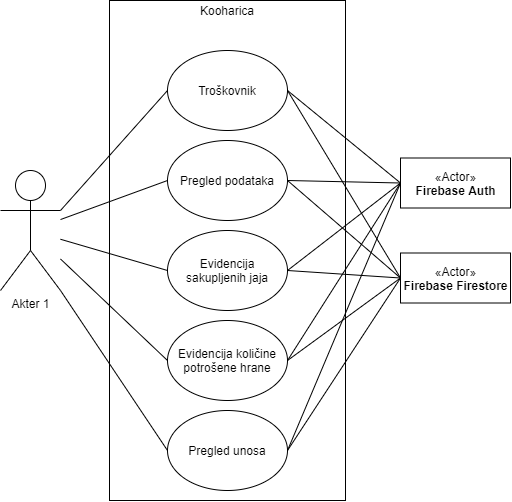

The diagram above was exported from draw.io. Its source (the exported page's mxGraphModel, read from the mxfile embedded in the PNG):
<mxGraphModel dx="1282" dy="958" grid="1" gridSize="10" guides="1" tooltips="1" connect="1" arrows="1" fold="1" page="1" pageScale="1" pageWidth="827" pageHeight="1169" background="none" math="0" shadow="0">
  <root>
    <mxCell id="0" />
    <mxCell id="1" parent="0" />
    <mxCell id="jX7p9ODw6ThJtBg9-2f8-1" value="Akter 1" style="shape=umlActor;verticalLabelPosition=bottom;verticalAlign=top;html=1;" parent="1" vertex="1">
      <mxGeometry x="300" y="270" width="60" height="120" as="geometry" />
    </mxCell>
    <mxCell id="jX7p9ODw6ThJtBg9-2f8-2" value="" style="rounded=0;whiteSpace=wrap;html=1;" parent="1" vertex="1">
      <mxGeometry x="409" y="100" width="236" height="500" as="geometry" />
    </mxCell>
    <mxCell id="jX7p9ODw6ThJtBg9-2f8-3" value="Kooharica" style="text;html=1;strokeColor=none;fillColor=none;align=center;verticalAlign=middle;whiteSpace=wrap;rounded=0;" parent="1" vertex="1">
      <mxGeometry x="507" y="100" width="40" height="20" as="geometry" />
    </mxCell>
    <mxCell id="jX7p9ODw6ThJtBg9-2f8-6" value="Troškovnik" style="ellipse;whiteSpace=wrap;html=1;" parent="1" vertex="1">
      <mxGeometry x="467" y="150" width="120" height="80" as="geometry" />
    </mxCell>
    <mxCell id="jX7p9ODw6ThJtBg9-2f8-7" value="Pregled podataka" style="ellipse;whiteSpace=wrap;html=1;" parent="1" vertex="1">
      <mxGeometry x="467" y="240" width="120" height="80" as="geometry" />
    </mxCell>
    <mxCell id="jX7p9ODw6ThJtBg9-2f8-9" value="«Actor»&lt;br&gt;&lt;b&gt;Firebase Auth&lt;/b&gt;" style="html=1;" parent="1" vertex="1">
      <mxGeometry x="700" y="257.5" width="110" height="50" as="geometry" />
    </mxCell>
    <mxCell id="jX7p9ODw6ThJtBg9-2f8-10" value="«Actor»&lt;br&gt;&lt;b&gt;Firebase Firestore&lt;/b&gt;" style="html=1;" parent="1" vertex="1">
      <mxGeometry x="700" y="352.5" width="110" height="50" as="geometry" />
    </mxCell>
    <mxCell id="jX7p9ODw6ThJtBg9-2f8-11" value="" style="endArrow=none;html=1;entryX=0;entryY=0.5;entryDx=0;entryDy=0;exitX=1;exitY=0.3333333333333333;exitDx=0;exitDy=0;exitPerimeter=0;" parent="1" target="jX7p9ODw6ThJtBg9-2f8-6" edge="1" source="jX7p9ODw6ThJtBg9-2f8-1">
      <mxGeometry width="50" height="50" relative="1" as="geometry">
        <mxPoint x="370" y="210" as="sourcePoint" />
        <mxPoint x="420" y="160" as="targetPoint" />
      </mxGeometry>
    </mxCell>
    <mxCell id="jX7p9ODw6ThJtBg9-2f8-12" value="" style="endArrow=none;html=1;entryX=0;entryY=0.5;entryDx=0;entryDy=0;exitX=1;exitY=0.5;exitDx=0;exitDy=0;" parent="1" source="jX7p9ODw6ThJtBg9-2f8-6" target="jX7p9ODw6ThJtBg9-2f8-9" edge="1">
      <mxGeometry width="50" height="50" relative="1" as="geometry">
        <mxPoint x="380" y="220" as="sourcePoint" />
        <mxPoint x="482" y="200" as="targetPoint" />
      </mxGeometry>
    </mxCell>
    <mxCell id="jX7p9ODw6ThJtBg9-2f8-13" value="" style="endArrow=none;html=1;entryX=0;entryY=0.5;entryDx=0;entryDy=0;" parent="1" source="jX7p9ODw6ThJtBg9-2f8-1" target="jX7p9ODw6ThJtBg9-2f8-7" edge="1">
      <mxGeometry width="50" height="50" relative="1" as="geometry">
        <mxPoint x="390" y="230" as="sourcePoint" />
        <mxPoint x="492" y="210" as="targetPoint" />
      </mxGeometry>
    </mxCell>
    <mxCell id="jX7p9ODw6ThJtBg9-2f8-14" value="" style="endArrow=none;html=1;entryX=0;entryY=0.5;entryDx=0;entryDy=0;exitX=1;exitY=0.5;exitDx=0;exitDy=0;" parent="1" source="jX7p9ODw6ThJtBg9-2f8-7" target="jX7p9ODw6ThJtBg9-2f8-10" edge="1">
      <mxGeometry width="50" height="50" relative="1" as="geometry">
        <mxPoint x="400" y="240" as="sourcePoint" />
        <mxPoint x="502" y="220" as="targetPoint" />
      </mxGeometry>
    </mxCell>
    <mxCell id="jX7p9ODw6ThJtBg9-2f8-15" value="" style="endArrow=none;html=1;entryX=0;entryY=0.5;entryDx=0;entryDy=0;exitX=1;exitY=0.5;exitDx=0;exitDy=0;" parent="1" source="jX7p9ODw6ThJtBg9-2f8-7" target="jX7p9ODw6ThJtBg9-2f8-9" edge="1">
      <mxGeometry width="50" height="50" relative="1" as="geometry">
        <mxPoint x="410" y="250" as="sourcePoint" />
        <mxPoint x="512" y="230" as="targetPoint" />
      </mxGeometry>
    </mxCell>
    <mxCell id="jX7p9ODw6ThJtBg9-2f8-16" value="" style="endArrow=none;html=1;entryX=0;entryY=0.5;entryDx=0;entryDy=0;exitX=1;exitY=0.5;exitDx=0;exitDy=0;" parent="1" source="jX7p9ODw6ThJtBg9-2f8-6" target="jX7p9ODw6ThJtBg9-2f8-10" edge="1">
      <mxGeometry width="50" height="50" relative="1" as="geometry">
        <mxPoint x="420" y="260" as="sourcePoint" />
        <mxPoint x="522" y="240" as="targetPoint" />
      </mxGeometry>
    </mxCell>
    <mxCell id="ucBe60L_2Qvl-A03Opd0-1" value="Evidencija sakupljenih jaja" style="ellipse;whiteSpace=wrap;html=1;" parent="1" vertex="1">
      <mxGeometry x="467" y="330" width="120" height="80" as="geometry" />
    </mxCell>
    <mxCell id="ucBe60L_2Qvl-A03Opd0-2" value="Evidencija količine potrošene hrane" style="ellipse;whiteSpace=wrap;html=1;" parent="1" vertex="1">
      <mxGeometry x="467" y="420" width="120" height="80" as="geometry" />
    </mxCell>
    <mxCell id="ucBe60L_2Qvl-A03Opd0-3" value="" style="endArrow=none;html=1;entryX=0;entryY=0.5;entryDx=0;entryDy=0;exitX=1;exitY=0.5;exitDx=0;exitDy=0;" parent="1" source="ucBe60L_2Qvl-A03Opd0-1" target="jX7p9ODw6ThJtBg9-2f8-9" edge="1">
      <mxGeometry width="50" height="50" relative="1" as="geometry">
        <mxPoint x="597" y="290" as="sourcePoint" />
        <mxPoint x="710" y="175" as="targetPoint" />
      </mxGeometry>
    </mxCell>
    <mxCell id="ucBe60L_2Qvl-A03Opd0-4" value="" style="endArrow=none;html=1;entryX=0;entryY=0.5;entryDx=0;entryDy=0;exitX=1;exitY=0.5;exitDx=0;exitDy=0;" parent="1" source="ucBe60L_2Qvl-A03Opd0-2" target="jX7p9ODw6ThJtBg9-2f8-9" edge="1">
      <mxGeometry width="50" height="50" relative="1" as="geometry">
        <mxPoint x="597" y="380" as="sourcePoint" />
        <mxPoint x="710" y="175" as="targetPoint" />
      </mxGeometry>
    </mxCell>
    <mxCell id="ucBe60L_2Qvl-A03Opd0-5" value="" style="endArrow=none;html=1;entryX=0;entryY=0.5;entryDx=0;entryDy=0;exitX=1;exitY=0.5;exitDx=0;exitDy=0;" parent="1" source="ucBe60L_2Qvl-A03Opd0-1" target="jX7p9ODw6ThJtBg9-2f8-10" edge="1">
      <mxGeometry width="50" height="50" relative="1" as="geometry">
        <mxPoint x="607" y="390" as="sourcePoint" />
        <mxPoint x="720" y="185" as="targetPoint" />
      </mxGeometry>
    </mxCell>
    <mxCell id="ucBe60L_2Qvl-A03Opd0-6" value="" style="endArrow=none;html=1;entryX=0;entryY=0.5;entryDx=0;entryDy=0;exitX=1;exitY=0.5;exitDx=0;exitDy=0;" parent="1" source="ucBe60L_2Qvl-A03Opd0-2" target="jX7p9ODw6ThJtBg9-2f8-10" edge="1">
      <mxGeometry width="50" height="50" relative="1" as="geometry">
        <mxPoint x="597" y="380" as="sourcePoint" />
        <mxPoint x="710" y="270" as="targetPoint" />
      </mxGeometry>
    </mxCell>
    <mxCell id="2" value="Pregled unosa" style="ellipse;whiteSpace=wrap;html=1;" vertex="1" parent="1">
      <mxGeometry x="467" y="510" width="120" height="80" as="geometry" />
    </mxCell>
    <mxCell id="3" value="" style="endArrow=none;html=1;entryX=0;entryY=0.5;entryDx=0;entryDy=0;" edge="1" parent="1" source="jX7p9ODw6ThJtBg9-2f8-1" target="ucBe60L_2Qvl-A03Opd0-1">
      <mxGeometry width="50" height="50" relative="1" as="geometry">
        <mxPoint x="370" y="242.99212598425197" as="sourcePoint" />
        <mxPoint x="467" y="285" as="targetPoint" />
      </mxGeometry>
    </mxCell>
    <mxCell id="4" value="" style="endArrow=none;html=1;entryX=0;entryY=0.5;entryDx=0;entryDy=0;" edge="1" parent="1" source="jX7p9ODw6ThJtBg9-2f8-1" target="ucBe60L_2Qvl-A03Opd0-2">
      <mxGeometry width="50" height="50" relative="1" as="geometry">
        <mxPoint x="380" y="276" as="sourcePoint" />
        <mxPoint x="487" y="300" as="targetPoint" />
      </mxGeometry>
    </mxCell>
    <mxCell id="5" value="" style="endArrow=none;html=1;entryX=0;entryY=0.5;entryDx=0;entryDy=0;exitX=1;exitY=1;exitDx=0;exitDy=0;exitPerimeter=0;" edge="1" parent="1" source="jX7p9ODw6ThJtBg9-2f8-1" target="2">
      <mxGeometry width="50" height="50" relative="1" as="geometry">
        <mxPoint x="400" y="267.99212598425197" as="sourcePoint" />
        <mxPoint x="497" y="310" as="targetPoint" />
      </mxGeometry>
    </mxCell>
    <mxCell id="6" value="" style="endArrow=none;html=1;entryX=0;entryY=0.5;entryDx=0;entryDy=0;exitX=1;exitY=0.5;exitDx=0;exitDy=0;" edge="1" parent="1" source="2" target="jX7p9ODw6ThJtBg9-2f8-9">
      <mxGeometry width="50" height="50" relative="1" as="geometry">
        <mxPoint x="590" y="550" as="sourcePoint" />
        <mxPoint x="710" y="175" as="targetPoint" />
      </mxGeometry>
    </mxCell>
    <mxCell id="7" value="" style="endArrow=none;html=1;entryX=0;entryY=0.5;entryDx=0;entryDy=0;exitX=1;exitY=0.5;exitDx=0;exitDy=0;" edge="1" parent="1" source="2" target="jX7p9ODw6ThJtBg9-2f8-10">
      <mxGeometry width="50" height="50" relative="1" as="geometry">
        <mxPoint x="580" y="550" as="sourcePoint" />
        <mxPoint x="710" y="270" as="targetPoint" />
      </mxGeometry>
    </mxCell>
  </root>
</mxGraphModel>